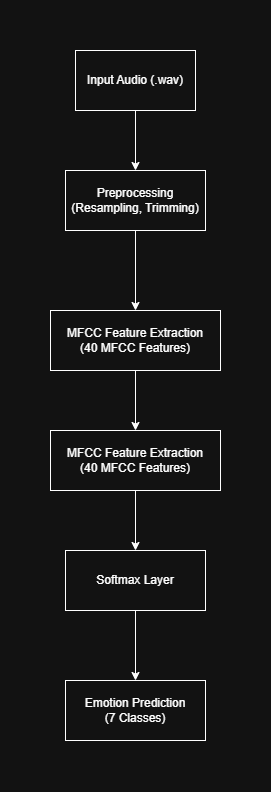

The diagram above was exported from draw.io. Its source (the exported page's mxGraphModel, read from the mxfile embedded in the PNG):
<mxGraphModel dx="556" dy="731" grid="1" gridSize="10" guides="1" tooltips="1" connect="1" arrows="1" fold="1" page="1" pageScale="1" pageWidth="850" pageHeight="1100" math="0" shadow="0">
  <root>
    <mxCell id="0" />
    <mxCell id="1" parent="0" />
    <mxCell id="h3xM5d6g8bxplWCgRg_R-9" edge="1" parent="1" source="h3xM5d6g8bxplWCgRg_R-1" style="rounded=0;orthogonalLoop=1;jettySize=auto;html=1;" target="h3xM5d6g8bxplWCgRg_R-2" value="">
      <mxGeometry relative="1" as="geometry" />
    </mxCell>
    <mxCell id="h3xM5d6g8bxplWCgRg_R-1" parent="1" style="rounded=0;whiteSpace=wrap;html=1;" value="Preprocessing&lt;br&gt;(Resampling, Trimming)" vertex="1">
      <mxGeometry height="60" width="140" x="270" y="470" as="geometry" />
    </mxCell>
    <mxCell id="h3xM5d6g8bxplWCgRg_R-10" edge="1" parent="1" source="h3xM5d6g8bxplWCgRg_R-2" style="rounded=0;orthogonalLoop=1;jettySize=auto;html=1;" target="h3xM5d6g8bxplWCgRg_R-3" value="">
      <mxGeometry relative="1" as="geometry" />
    </mxCell>
    <mxCell id="h3xM5d6g8bxplWCgRg_R-2" parent="1" style="rounded=0;whiteSpace=wrap;html=1;" value="MFCC Feature Extraction&lt;br&gt;(40 MFCC Features)" vertex="1">
      <mxGeometry height="60" width="170" x="255" y="610" as="geometry" />
    </mxCell>
    <mxCell id="h3xM5d6g8bxplWCgRg_R-11" edge="1" parent="1" source="h3xM5d6g8bxplWCgRg_R-3" style="rounded=0;orthogonalLoop=1;jettySize=auto;html=1;" target="h3xM5d6g8bxplWCgRg_R-4" value="">
      <mxGeometry relative="1" as="geometry" />
    </mxCell>
    <mxCell id="h3xM5d6g8bxplWCgRg_R-3" parent="1" style="rounded=0;whiteSpace=wrap;html=1;" value="MFCC Feature Extraction&lt;br&gt;(40 MFCC Features)" vertex="1">
      <mxGeometry height="60" width="170" x="255" y="730" as="geometry" />
    </mxCell>
    <mxCell id="h3xM5d6g8bxplWCgRg_R-12" edge="1" parent="1" source="h3xM5d6g8bxplWCgRg_R-4" style="edgeStyle=orthogonalEdgeStyle;rounded=0;orthogonalLoop=1;jettySize=auto;html=1;" target="h3xM5d6g8bxplWCgRg_R-5" value="">
      <mxGeometry relative="1" as="geometry" />
    </mxCell>
    <mxCell id="h3xM5d6g8bxplWCgRg_R-4" parent="1" style="rounded=0;whiteSpace=wrap;html=1;" value="Softmax Layer" vertex="1">
      <mxGeometry height="60" width="140" x="270" y="850" as="geometry" />
    </mxCell>
    <mxCell id="h3xM5d6g8bxplWCgRg_R-5" parent="1" style="rounded=0;whiteSpace=wrap;html=1;" value="Emotion Prediction&lt;br&gt;(7 Classes)" vertex="1">
      <mxGeometry height="60" width="140" x="270" y="980" as="geometry" />
    </mxCell>
    <mxCell id="h3xM5d6g8bxplWCgRg_R-6" parent="1" style="rounded=0;whiteSpace=wrap;html=1;" value="Input Audio (.wav)" vertex="1">
      <mxGeometry height="60" width="120" x="280" y="350" as="geometry" />
    </mxCell>
    <mxCell id="h3xM5d6g8bxplWCgRg_R-7" edge="1" parent="1" source="h3xM5d6g8bxplWCgRg_R-6" style="endArrow=classic;html=1;rounded=0;exitX=0.5;exitY=1;exitDx=0;exitDy=0;entryX=0.5;entryY=0;entryDx=0;entryDy=0;" target="h3xM5d6g8bxplWCgRg_R-1" value="">
      <mxGeometry height="50" relative="1" width="50" as="geometry">
        <mxPoint x="350" y="460" as="sourcePoint" />
        <mxPoint x="410" y="450" as="targetPoint" />
      </mxGeometry>
    </mxCell>
  </root>
</mxGraphModel>